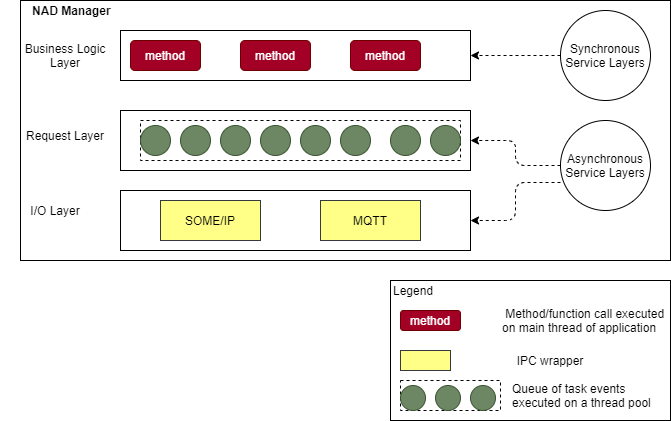

The diagram above was exported from draw.io. Its source (the exported page's mxGraphModel, read from the mxfile embedded in the PNG):
<mxGraphModel dx="1086" dy="806" grid="1" gridSize="10" guides="1" tooltips="1" connect="1" arrows="1" fold="1" page="1" pageScale="1" pageWidth="850" pageHeight="1100" math="0" shadow="0">
  <root>
    <mxCell id="DczcmOwbRQldllSmfvjN-0" />
    <mxCell id="DczcmOwbRQldllSmfvjN-1" parent="DczcmOwbRQldllSmfvjN-0" />
    <mxCell id="DczcmOwbRQldllSmfvjN-2" value="" style="rounded=0;whiteSpace=wrap;html=1;" parent="DczcmOwbRQldllSmfvjN-1" vertex="1">
      <mxGeometry x="160" y="40" width="650" height="260" as="geometry" />
    </mxCell>
    <mxCell id="DczcmOwbRQldllSmfvjN-3" value="method" style="rounded=1;whiteSpace=wrap;html=1;fillColor=#a20025;strokeColor=#6F0000;fontColor=#ffffff;" parent="DczcmOwbRQldllSmfvjN-1" vertex="1">
      <mxGeometry x="270" y="80" width="70" height="30" as="geometry" />
    </mxCell>
    <mxCell id="DczcmOwbRQldllSmfvjN-4" value="method" style="rounded=1;whiteSpace=wrap;html=1;fillColor=#a20025;strokeColor=#6F0000;fontColor=#ffffff;" parent="DczcmOwbRQldllSmfvjN-1" vertex="1">
      <mxGeometry x="380" y="80" width="70" height="30" as="geometry" />
    </mxCell>
    <mxCell id="DczcmOwbRQldllSmfvjN-5" value="method" style="rounded=1;whiteSpace=wrap;html=1;fillColor=#a20025;strokeColor=#6F0000;fontColor=#ffffff;" parent="DczcmOwbRQldllSmfvjN-1" vertex="1">
      <mxGeometry x="490" y="80" width="70" height="30" as="geometry" />
    </mxCell>
    <mxCell id="DczcmOwbRQldllSmfvjN-6" value="" style="rounded=0;whiteSpace=wrap;html=1;dashed=1;" parent="DczcmOwbRQldllSmfvjN-1" vertex="1">
      <mxGeometry x="280" y="160" width="320" height="40" as="geometry" />
    </mxCell>
    <mxCell id="DczcmOwbRQldllSmfvjN-7" value="" style="ellipse;whiteSpace=wrap;html=1;aspect=fixed;fillColor=#6d8764;strokeColor=#3A5431;fontColor=#ffffff;" parent="DczcmOwbRQldllSmfvjN-1" vertex="1">
      <mxGeometry x="280" y="165" width="30" height="30" as="geometry" />
    </mxCell>
    <mxCell id="DczcmOwbRQldllSmfvjN-8" value="" style="ellipse;whiteSpace=wrap;html=1;aspect=fixed;fillColor=#6d8764;strokeColor=#3A5431;fontColor=#ffffff;" parent="DczcmOwbRQldllSmfvjN-1" vertex="1">
      <mxGeometry x="320" y="165" width="30" height="30" as="geometry" />
    </mxCell>
    <mxCell id="DczcmOwbRQldllSmfvjN-9" value="" style="ellipse;whiteSpace=wrap;html=1;aspect=fixed;fillColor=#6d8764;strokeColor=#3A5431;fontColor=#ffffff;" parent="DczcmOwbRQldllSmfvjN-1" vertex="1">
      <mxGeometry x="360" y="165" width="30" height="30" as="geometry" />
    </mxCell>
    <mxCell id="DczcmOwbRQldllSmfvjN-10" value="" style="ellipse;whiteSpace=wrap;html=1;aspect=fixed;fillColor=#6d8764;strokeColor=#3A5431;fontColor=#ffffff;" parent="DczcmOwbRQldllSmfvjN-1" vertex="1">
      <mxGeometry x="400" y="165" width="30" height="30" as="geometry" />
    </mxCell>
    <mxCell id="DczcmOwbRQldllSmfvjN-11" value="" style="ellipse;whiteSpace=wrap;html=1;aspect=fixed;fillColor=#6d8764;strokeColor=#3A5431;fontColor=#ffffff;" parent="DczcmOwbRQldllSmfvjN-1" vertex="1">
      <mxGeometry x="440" y="165" width="30" height="30" as="geometry" />
    </mxCell>
    <mxCell id="DczcmOwbRQldllSmfvjN-12" value="" style="ellipse;whiteSpace=wrap;html=1;aspect=fixed;fillColor=#6d8764;strokeColor=#3A5431;fontColor=#ffffff;" parent="DczcmOwbRQldllSmfvjN-1" vertex="1">
      <mxGeometry x="480" y="165" width="30" height="30" as="geometry" />
    </mxCell>
    <mxCell id="DczcmOwbRQldllSmfvjN-13" value="" style="ellipse;whiteSpace=wrap;html=1;aspect=fixed;fillColor=#6d8764;strokeColor=#3A5431;fontColor=#ffffff;" parent="DczcmOwbRQldllSmfvjN-1" vertex="1">
      <mxGeometry x="530" y="165" width="30" height="30" as="geometry" />
    </mxCell>
    <mxCell id="DczcmOwbRQldllSmfvjN-14" value="" style="ellipse;whiteSpace=wrap;html=1;aspect=fixed;fillColor=#6d8764;strokeColor=#3A5431;fontColor=#ffffff;" parent="DczcmOwbRQldllSmfvjN-1" vertex="1">
      <mxGeometry x="570" y="165" width="30" height="30" as="geometry" />
    </mxCell>
    <mxCell id="DczcmOwbRQldllSmfvjN-15" value="SOME/IP" style="rounded=0;whiteSpace=wrap;html=1;fillColor=#ffff88;strokeColor=#36393d;" parent="DczcmOwbRQldllSmfvjN-1" vertex="1">
      <mxGeometry x="300" y="240" width="100" height="40" as="geometry" />
    </mxCell>
    <mxCell id="DczcmOwbRQldllSmfvjN-17" value="Business Logic Layer" style="text;html=1;strokeColor=none;fillColor=none;align=center;verticalAlign=middle;whiteSpace=wrap;rounded=0;" parent="DczcmOwbRQldllSmfvjN-1" vertex="1">
      <mxGeometry x="150" y="85" width="110" height="20" as="geometry" />
    </mxCell>
    <mxCell id="DczcmOwbRQldllSmfvjN-18" value="Request Layer" style="text;html=1;strokeColor=none;fillColor=none;align=center;verticalAlign=middle;whiteSpace=wrap;rounded=0;" parent="DczcmOwbRQldllSmfvjN-1" vertex="1">
      <mxGeometry x="150" y="165" width="110" height="20" as="geometry" />
    </mxCell>
    <mxCell id="DczcmOwbRQldllSmfvjN-19" value="I/O Layer" style="text;html=1;strokeColor=none;fillColor=none;align=center;verticalAlign=middle;whiteSpace=wrap;rounded=0;" parent="DczcmOwbRQldllSmfvjN-1" vertex="1">
      <mxGeometry x="140" y="240" width="110" height="20" as="geometry" />
    </mxCell>
    <mxCell id="DczcmOwbRQldllSmfvjN-20" value="&lt;span style=&quot;color: rgba(0 , 0 , 0 , 0) ; font-family: monospace ; font-size: 0px&quot;&gt;%3CmxGraphModel%3E%3Croot%3E%3CmxCell%20id%3D%220%22%2F%3E%3CmxCell%20id%3D%221%22%20parent%3D%220%22%2F%3E%3CmxCell%20id%3D%222%22%20value%3D%22Business%20logic%22%20style%3D%22ellipse%3BwhiteSpace%3Dwrap%3Bhtml%3D1%3Baspect%3Dfixed%3BfillColor%3Dnone%3BgradientColor%3D%23ffffff%3B%22%20vertex%3D%221%22%20parent%3D%221%22%3E%3CmxGeometry%20x%3D%22690%22%20y%3D%2255%22%20width%3D%2255%22%20height%3D%2255%22%20as%3D%22geometry%22%2F%3E%3C%2FmxCell%3E%3C%2Froot%3E%3C%2FmxGraphModel%3E&lt;/span&gt;" style="rounded=0;whiteSpace=wrap;html=1;fillColor=none;gradientColor=#ffffff;" parent="DczcmOwbRQldllSmfvjN-1" vertex="1">
      <mxGeometry x="260" y="70" width="350" height="50" as="geometry" />
    </mxCell>
    <mxCell id="DczcmOwbRQldllSmfvjN-21" style="edgeStyle=orthogonalEdgeStyle;rounded=1;orthogonalLoop=1;jettySize=auto;html=1;exitX=0;exitY=0.5;exitDx=0;exitDy=0;entryX=1;entryY=0.5;entryDx=0;entryDy=0;dashed=1;" parent="DczcmOwbRQldllSmfvjN-1" source="DczcmOwbRQldllSmfvjN-22" target="DczcmOwbRQldllSmfvjN-20" edge="1">
      <mxGeometry relative="1" as="geometry" />
    </mxCell>
    <mxCell id="DczcmOwbRQldllSmfvjN-22" value="Synchronous Service Layers" style="ellipse;whiteSpace=wrap;html=1;aspect=fixed;fillColor=none;gradientColor=#ffffff;" parent="DczcmOwbRQldllSmfvjN-1" vertex="1">
      <mxGeometry x="700" y="50" width="90" height="90" as="geometry" />
    </mxCell>
    <mxCell id="DczcmOwbRQldllSmfvjN-23" style="edgeStyle=orthogonalEdgeStyle;rounded=1;orthogonalLoop=1;jettySize=auto;html=1;exitX=0;exitY=0.5;exitDx=0;exitDy=0;entryX=1;entryY=0.5;entryDx=0;entryDy=0;dashed=1;" parent="DczcmOwbRQldllSmfvjN-1" source="DczcmOwbRQldllSmfvjN-24" target="2EzcctEzyn15_aeoG0NM-0" edge="1">
      <mxGeometry relative="1" as="geometry" />
    </mxCell>
    <mxCell id="DczcmOwbRQldllSmfvjN-24" value="Asynchronous Service Layers" style="ellipse;whiteSpace=wrap;html=1;aspect=fixed;fillColor=none;gradientColor=#ffffff;" parent="DczcmOwbRQldllSmfvjN-1" vertex="1">
      <mxGeometry x="700" y="160" width="90" height="90" as="geometry" />
    </mxCell>
    <mxCell id="DczcmOwbRQldllSmfvjN-25" style="edgeStyle=orthogonalEdgeStyle;rounded=1;orthogonalLoop=1;jettySize=auto;html=1;dashed=1;entryX=1;entryY=0.5;entryDx=0;entryDy=0;" parent="DczcmOwbRQldllSmfvjN-1" target="DczcmOwbRQldllSmfvjN-27" edge="1">
      <mxGeometry relative="1" as="geometry">
        <mxPoint x="600" y="255" as="targetPoint" />
        <mxPoint x="700" y="222" as="sourcePoint" />
      </mxGeometry>
    </mxCell>
    <mxCell id="DczcmOwbRQldllSmfvjN-27" value="" style="rounded=0;whiteSpace=wrap;html=1;gradientColor=#ffffff;fillColor=none;" parent="DczcmOwbRQldllSmfvjN-1" vertex="1">
      <mxGeometry x="260" y="230" width="350" height="60" as="geometry" />
    </mxCell>
    <mxCell id="DczcmOwbRQldllSmfvjN-28" value="&lt;b&gt;NAD Manager&amp;nbsp;&lt;/b&gt;" style="text;html=1;strokeColor=none;fillColor=none;align=left;verticalAlign=middle;whiteSpace=wrap;rounded=0;" parent="DczcmOwbRQldllSmfvjN-1" vertex="1">
      <mxGeometry x="170" y="40" width="200" height="20" as="geometry" />
    </mxCell>
    <mxCell id="DczcmOwbRQldllSmfvjN-29" value="MQTT" style="rounded=0;whiteSpace=wrap;html=1;fillColor=#ffff88;strokeColor=#36393d;" parent="DczcmOwbRQldllSmfvjN-1" vertex="1">
      <mxGeometry x="460" y="240" width="100" height="40" as="geometry" />
    </mxCell>
    <mxCell id="8BQA78dvmFNoxLUdmGbu-0" value="" style="rounded=0;whiteSpace=wrap;html=1;" vertex="1" parent="DczcmOwbRQldllSmfvjN-1">
      <mxGeometry x="530" y="320" width="280" height="140" as="geometry" />
    </mxCell>
    <mxCell id="8BQA78dvmFNoxLUdmGbu-1" value="Legend" style="text;html=1;strokeColor=none;fillColor=none;align=center;verticalAlign=middle;whiteSpace=wrap;rounded=0;" vertex="1" parent="DczcmOwbRQldllSmfvjN-1">
      <mxGeometry x="532.5" y="320" width="40" height="20" as="geometry" />
    </mxCell>
    <mxCell id="8BQA78dvmFNoxLUdmGbu-2" value="" style="rounded=0;whiteSpace=wrap;html=1;fillColor=#ffff88;strokeColor=#36393d;" vertex="1" parent="DczcmOwbRQldllSmfvjN-1">
      <mxGeometry x="540" y="390" width="50" height="20" as="geometry" />
    </mxCell>
    <mxCell id="8BQA78dvmFNoxLUdmGbu-3" value="IPC wrapper" style="text;html=1;strokeColor=none;fillColor=none;align=center;verticalAlign=middle;whiteSpace=wrap;rounded=0;" vertex="1" parent="DczcmOwbRQldllSmfvjN-1">
      <mxGeometry x="650" y="390" width="80" height="20" as="geometry" />
    </mxCell>
    <mxCell id="8BQA78dvmFNoxLUdmGbu-4" value="" style="rounded=0;whiteSpace=wrap;html=1;dashed=1;" vertex="1" parent="DczcmOwbRQldllSmfvjN-1">
      <mxGeometry x="540" y="420" width="100" height="30" as="geometry" />
    </mxCell>
    <mxCell id="8BQA78dvmFNoxLUdmGbu-5" value="" style="ellipse;whiteSpace=wrap;html=1;aspect=fixed;fillColor=#6d8764;strokeColor=#3A5431;fontColor=#ffffff;" vertex="1" parent="DczcmOwbRQldllSmfvjN-1">
      <mxGeometry x="540" y="425" width="25" height="25" as="geometry" />
    </mxCell>
    <mxCell id="8BQA78dvmFNoxLUdmGbu-6" value="" style="ellipse;whiteSpace=wrap;html=1;aspect=fixed;fillColor=#6d8764;strokeColor=#3A5431;fontColor=#ffffff;" vertex="1" parent="DczcmOwbRQldllSmfvjN-1">
      <mxGeometry x="575" y="425" width="25" height="25" as="geometry" />
    </mxCell>
    <mxCell id="8BQA78dvmFNoxLUdmGbu-7" value="" style="ellipse;whiteSpace=wrap;html=1;aspect=fixed;fillColor=#6d8764;strokeColor=#3A5431;fontColor=#ffffff;" vertex="1" parent="DczcmOwbRQldllSmfvjN-1">
      <mxGeometry x="610" y="425" width="25" height="25" as="geometry" />
    </mxCell>
    <mxCell id="8BQA78dvmFNoxLUdmGbu-8" value="Queue of task events executed on a thread pool" style="text;html=1;strokeColor=none;fillColor=none;align=left;verticalAlign=middle;whiteSpace=wrap;rounded=0;" vertex="1" parent="DczcmOwbRQldllSmfvjN-1">
      <mxGeometry x="650" y="425" width="150" height="20" as="geometry" />
    </mxCell>
    <mxCell id="2EzcctEzyn15_aeoG0NM-0" value="" style="rounded=0;whiteSpace=wrap;html=1;fillColor=none;" vertex="1" parent="DczcmOwbRQldllSmfvjN-1">
      <mxGeometry x="260" y="150" width="350" height="60" as="geometry" />
    </mxCell>
    <mxCell id="2EzcctEzyn15_aeoG0NM-1" value="method" style="rounded=1;whiteSpace=wrap;html=1;fillColor=#a20025;strokeColor=#6F0000;fontColor=#ffffff;" vertex="1" parent="DczcmOwbRQldllSmfvjN-1">
      <mxGeometry x="540" y="350" width="60" height="20" as="geometry" />
    </mxCell>
    <mxCell id="2EzcctEzyn15_aeoG0NM-2" value="&lt;div&gt;&lt;span&gt;&amp;nbsp;Method/function call executed on main thread of application&lt;/span&gt;&lt;/div&gt;" style="text;html=1;strokeColor=none;fillColor=none;align=left;verticalAlign=middle;whiteSpace=wrap;rounded=0;" vertex="1" parent="DczcmOwbRQldllSmfvjN-1">
      <mxGeometry x="640" y="350" width="170" height="20" as="geometry" />
    </mxCell>
  </root>
</mxGraphModel>